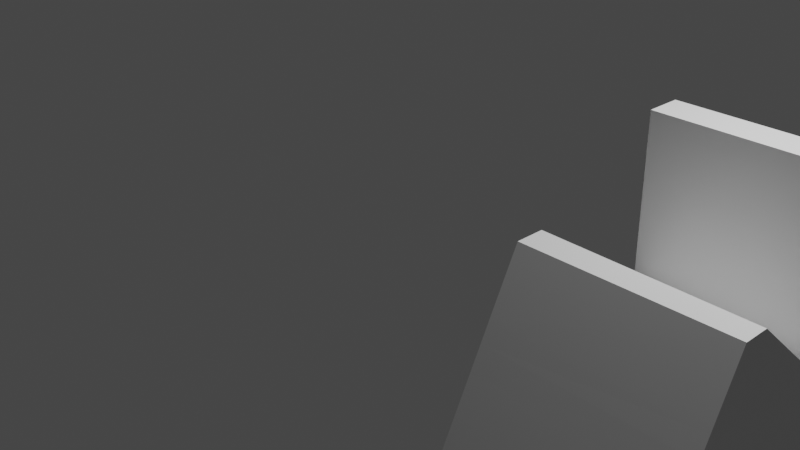 # Source: Component2larger.blend  (saved by Blender 3.3.6; exported with 4.5.12 LTS)
import bpy
from mathutils import Matrix  # noqa: F401  (used for matrix-valued properties, if any)

bpy.ops.wm.read_factory_settings(use_empty=True)
scene = bpy.context.scene
scene.name = 'Scene'

# ---- collections
col_collection = bpy.data.collections.new('Collection'); scene.collection.children.link(col_collection)

# ---- materials (node trees are filled in below, after node groups)
mat_material = bpy.data.materials.new('Material')
mat_material.alpha_threshold = 0.0
mat_material.use_transparent_shadow = False
mat_material.line_color = (0.0, 0.0, 0.0, 1.0)

# ---- material node trees
mat_material.use_nodes = True; mat_material.node_tree.nodes.clear()
_N = mat_material.node_tree.nodes; _L = mat_material.node_tree.links
n0 = _N.new('ShaderNodeOutputMaterial'); n0.name = 'Material Output'; n0.location = (300, 300)
n1 = _N.new('ShaderNodeBsdfPrincipled'); n1.name = 'Principled BSDF'; n1.location = (10, 300)
n1.distribution = 'GGX'
n1.subsurface_method = 'RANDOM_WALK_SKIN'
n1.inputs[2].default_value = 0.4
n1.inputs[3].default_value = 1.45
n1.inputs[27].default_value = (0.0, 0.0, 0.0, 1.0)
n1.inputs[28].default_value = 1.0
_L.new(n1.outputs[0], n0.inputs[0])
n0.is_active_output = True

# ---- world
world_world = bpy.data.worlds.new('World'); scene.world = world_world
world_world.use_nodes = True; world_world.node_tree.nodes.clear()
_N = world_world.node_tree.nodes; _L = world_world.node_tree.links
n0 = _N.new('ShaderNodeOutputWorld'); n0.name = 'World Output'; n0.location = (300, 300)
n1 = _N.new('ShaderNodeBackground'); n1.name = 'Background'; n1.location = (10, 300)
n1.inputs[0].default_value = (0.05088, 0.05088, 0.05088, 1.0)
_L.new(n1.outputs[0], n0.inputs[0])
n0.is_active_output = True
world_world.color = (0.05088, 0.05088, 0.05088)
world_world.use_sun_shadow = False
world_world.sun_shadow_jitter_overblur = 0.0

# ---- cameras
cam_camera = bpy.data.cameras.new('Camera')
cam_camera.clip_end = 100.0
cam_camera.ortho_scale = 7.314

# ---- lights
light_light = bpy.data.lights.new('Light', 'POINT')
light_light.transmission_factor = 0.0
light_light.energy = 1000.0
light_light.shadow_soft_size = 0.1
light_light.shadow_maximum_resolution = 0.006
light_light.use_absolute_resolution = True

# ---- meshes
me_cube = bpy.data.meshes.new('Cube')
me_cube.from_pydata([(1.0, 2.0, -1.0), (1.0, -1.0, 1.0), (1.0, -2.0, -1.0), (-1.0, 2.0, -1.0), (-1.0, -1.0, 1.0), (-1.0, -2.0, -1.0), (-1.0, -0.7144, 1.0), (1.0, -0.7455, 1.0), (1.0, 0.6545, -0.2204), (-1.0, 0.6593, -0.06), (-1.0, 0.6422, 1.663), (-1.0, 1.0, 1.663), (1.0, 1.0, 1.663), (1.0, 0.644, 1.663), (0.8555, 1.161, -0.9155), (1.0, 1.001, -1.0), (-1.0, 1.003, -1.0), (-1.0, -0.1158, 0.5381), (-1.0, -0.1147, -1.0), (1.0, -0.1191, 0.454), (1.0, -0.1143, -1.0), (1.0, -1.388, 0.2241), (-1.0, -1.386, 0.2282), (1.0, 0.1203, 0.2453), (1.0, 0.1395, -0.9276), (-1.0, -1.496, 0.007321), (1.0, -0.4351, -1.0), (1.0, -1.497, 0.00581), (-1.0, -0.3902, -1.0), (-1.0, 1.205, 1.117), (1.0, 1.202, -1.0), (1.0, 1.206, 1.114), (-1.0, 1.208, -1.0), (1.0, 0.8317, -1.0), (1.0, 0.8296, 1.663), (-1.0, 0.828, 1.663), (-1.0, 0.83, -1.0), (1.0, 0.1407, -1.0), (-1.0, 0.2384, -1.0), (-1.0, -0.1149, -0.6755), (-1.0, -1.296, 0.4089), (-1.0, 0.169, 0.3183), (-1.0, 0.1688, -1.0), (1.0, -0.1153, -0.6913), (1.0, -1.297, 0.4055), (-1.0, 0.1688, -0.9361), (1.0, 0.2176, -1.0)], [(8, 14)], [(2, 27, 25, 5), (3, 29, 31, 0), (3, 0, 30, 32), (8, 13, 10, 9), (0, 31, 30), (7, 6, 4, 1), (44, 43, 19, 7, 1), (12, 11, 35, 34), (38, 46, 37, 42), (15, 12, 34, 33), (16, 11, 29, 32), (16, 15, 33, 36), (46, 24, 37), (43, 24, 23, 19), (39, 45, 42, 18), (19, 17, 6, 7), (22, 21, 44, 40), (40, 39, 18, 22), (39, 40, 4, 6, 17), (39, 17, 41, 45), (20, 26, 2, 5, 28, 18), (42, 45, 38), (23, 41, 17, 19), (23, 24, 46, 33, 34, 13, 8), (26, 27, 2), (25, 27, 21, 22), (25, 28, 5), (32, 29, 3), (30, 31, 12, 15), (31, 29, 11, 12), (32, 30, 15, 16), (34, 35, 10, 13), (36, 33, 46, 38), (36, 35, 11, 16), (18, 28, 25, 22), (44, 21, 20, 43), (20, 21, 27, 26), (37, 24, 43, 20), (40, 44, 1, 4), (45, 41, 9, 10, 35, 36, 38), (42, 37, 20, 18), (8, 9, 41, 23)])
_uv = me_cube.uv_layers.new(name='UVMap')
_uv.uv.foreach_set('vector', [0.375, 0.75, 0.5007, 0.75, 0.5009, 1.0, 0.375, 1.0, 0.375, 0.25, 0.5737, 0.25, 0.5734, 0.5, 0.375, 0.5, 0.125, 0.5, 0.375, 0.5, 0.375, 0.5499, 0.125, 0.5495, 0.4725, 0.5322, 0.625, 0.5335, 0.625, 0.2163, 0.4925, 0.2184, 0.375, 0.5, 0.5734, 0.5, 0.375, 0.5499, 0.625, 0.7182, 0.875, 0.7143, 0.875, 0.75, 0.625, 0.75, 0.5507, 0.75, 0.4136, 0.6327, 0.5567, 0.635, 0.625, 0.7182, 0.625, 0.75, 0.625, 0.5, 0.875, 0.5, 0.875, 0.5162, 0.625, 0.516, 0.125, 0.6101, 0.375, 0.6114, 0.375, 0.6162, 0.125, 0.6145, 0.375, 0.5624, 0.625, 0.5, 0.625, 0.516, 0.375, 0.573, 0.375, 0.1877, 0.625, 0.25, 0.5737, 0.25, 0.375, 0.2005, 0.125, 0.5623, 0.375, 0.5624, 0.375, 0.573, 0.125, 0.5731, 0.375, 0.6114, 0.3841, 0.6164, 0.375, 0.6162, 0.4136, 0.6327, 0.3841, 0.6164, 0.5307, 0.6031, 0.5567, 0.635, 0.4156, 0.1173, 0.383, 0.1354, 0.375, 0.1355, 0.375, 0.1178, 0.5567, 0.635, 0.5673, 0.1153, 0.625, 0.0357, 0.625, 0.7182, 0.5285, 1.0, 0.528, 0.75, 0.5507, 0.75, 0.5511, 1.0, 0.5511, 0.0, 0.4156, 0.1173, 0.375, 0.1178, 0.5285, 0.0, 0.4156, 0.1173, 0.5511, 0.0, 0.625, 0.0, 0.625, 0.0357, 0.5673, 0.1153, 0.4156, 0.1173, 0.5673, 0.1153, 0.5398, 0.1532, 0.383, 0.1354, 0.375, 0.6321, 0.375, 0.6522, 0.375, 0.75, 0.125, 0.75, 0.125, 0.6494, 0.125, 0.6322, 0.375, 0.1355, 0.383, 0.1354, 0.375, 0.1399, 0.5307, 0.6031, 0.5398, 0.1532, 0.5673, 0.1153, 0.5567, 0.635, 0.5307, 0.6031, 0.3841, 0.6164, 0.375, 0.6114, 0.375, 0.573, 0.625, 0.516, 0.625, 0.5335, 0.4725, 0.5322, 0.375, 0.6522, 0.5007, 0.75, 0.375, 0.75, 0.5009, 1.0, 0.5007, 0.75, 0.528, 0.75, 0.5285, 1.0, 0.5009, 0.0, 0.375, 0.1006, 0.375, 0.0, 0.375, 0.2005, 0.5737, 0.25, 0.375, 0.25, 0.375, 0.5499, 0.5734, 0.5, 0.625, 0.5, 0.375, 0.5624, 0.5734, 0.5, 0.5737, 0.25, 0.625, 0.25, 0.625, 0.5, 0.125, 0.5495, 0.375, 0.5499, 0.375, 0.5624, 0.125, 0.5623, 0.625, 0.516, 0.875, 0.5162, 0.875, 0.5337, 0.625, 0.5335, 0.125, 0.5731, 0.375, 0.573, 0.375, 0.6114, 0.125, 0.6101, 0.375, 0.1769, 0.625, 0.2338, 0.625, 0.25, 0.375, 0.1877, 0.375, 0.1178, 0.375, 0.1006, 0.5009, 0.0, 0.5285, 0.0, 0.5507, 0.75, 0.528, 0.75, 0.375, 0.6321, 0.4136, 0.6327, 0.375, 0.6321, 0.528, 0.75, 0.5007, 0.75, 0.375, 0.6522, 0.375, 0.6162, 0.3841, 0.6164, 0.4136, 0.6327, 0.375, 0.6321, 0.5511, 1.0, 0.5507, 0.75, 0.625, 0.75, 0.625, 1.0, 0.383, 0.1354, 0.5398, 0.1532, 0.4925, 0.2184, 0.625, 0.2163, 0.625, 0.2338, 0.375, 0.1769, 0.375, 0.1399, 0.125, 0.6145, 0.375, 0.6162, 0.375, 0.6321, 0.125, 0.6322, 0.4725, 0.5322, 0.4925, 0.2184, 0.5398, 0.1532, 0.5307, 0.6031])
me_cube.materials.append(mat_material)
me_cube.use_mirror_vertex_groups = False
me_cube.update()

# ---- objects
ob_cube = bpy.data.objects.new('Cube', me_cube)
ob_light = bpy.data.objects.new('Light', light_light)
ob_camera = bpy.data.objects.new('Camera', cam_camera)

# ---- transforms, parenting, visibility, modifiers, constraints
ob_cube.location = (3.406, 0.0, 0.0)
ob_cube.lock_rotations_4d = False
ob_cube.empty_display_type = 'ARROWS'
ob_cube.lineart.crease_threshold = 0.0
ob_light.location = (4.076, 1.005, 5.904)
ob_light.rotation_euler = (0.6503, 0.05522, 1.866)
ob_light.lock_rotations_4d = False
ob_light.empty_display_type = 'ARROWS'
ob_light.color = (0.0, 0.0, 0.0, 0.0)
ob_light.lineart.crease_threshold = 0.0
ob_camera.location = (7.359, -6.926, 4.958)
ob_camera.rotation_euler = (1.109, 0.0, 0.8149)
ob_camera.lock_rotations_4d = False
ob_camera.empty_display_type = 'ARROWS'
ob_camera.color = (0.0, 0.0, 0.0, 0.0)
ob_camera.display_type = 'WIRE'
ob_camera.lineart.crease_threshold = 0.0

# ---- collection membership
col_collection.objects.link(ob_cube)
col_collection.objects.link(ob_light)
col_collection.objects.link(ob_camera)

# ---- scene / render settings (as saved in the file)
scene.camera = ob_camera
scene.frame_start = 1; scene.frame_end = 250; scene.frame_set(1)
scene.render.engine = 'BLENDER_EEVEE_NEXT'
scene.cycles.sampling_pattern = 'TABULATED_SOBOL'
scene.cycles.use_light_tree = False
scene.view_settings.view_transform = 'Filmic'
bpy.context.view_layer.update()
